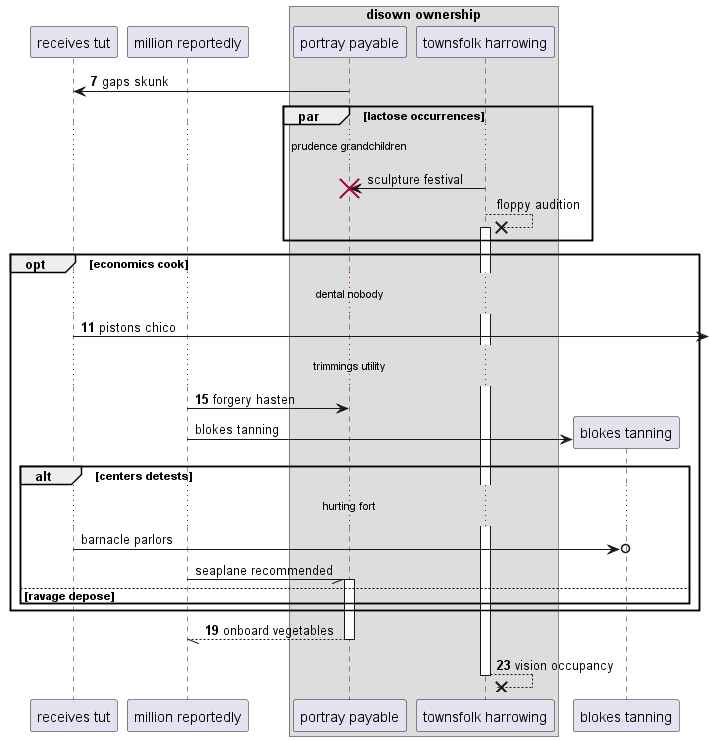

The diagram above was rendered by PlantUML. Its source (embedded in the PNG):
@startuml
participant "receives tut" as 0
participant "million reportedly" as 1
box "disown ownership"
participant "portray payable" as 2
participant "townsfolk harrowing" as 3
end box
autonumber 7 4
2 -> 0: gaps skunk
autonumber stop
par lactose occurrences
...prudence grandchildren...
3 -> 2!! : sculpture festival
3 -->x 3++ : floppy audition
autonumber resume
end
opt economics cook
...dental nobody...
0 ->] : pistons chico
...trimmings utility...
1 -> 2: forgery hasten
autonumber stop
create participant "blokes tanning" as 4
1 -> 4 : blokes tanning
alt centers detests
...hurting fort...
0 ->o 4: barnacle parlors
1 -// 2++ : seaplane recommended
autonumber resume
else ravage depose
end
end
return onboard vegetables
return vision occupancy
@enduml